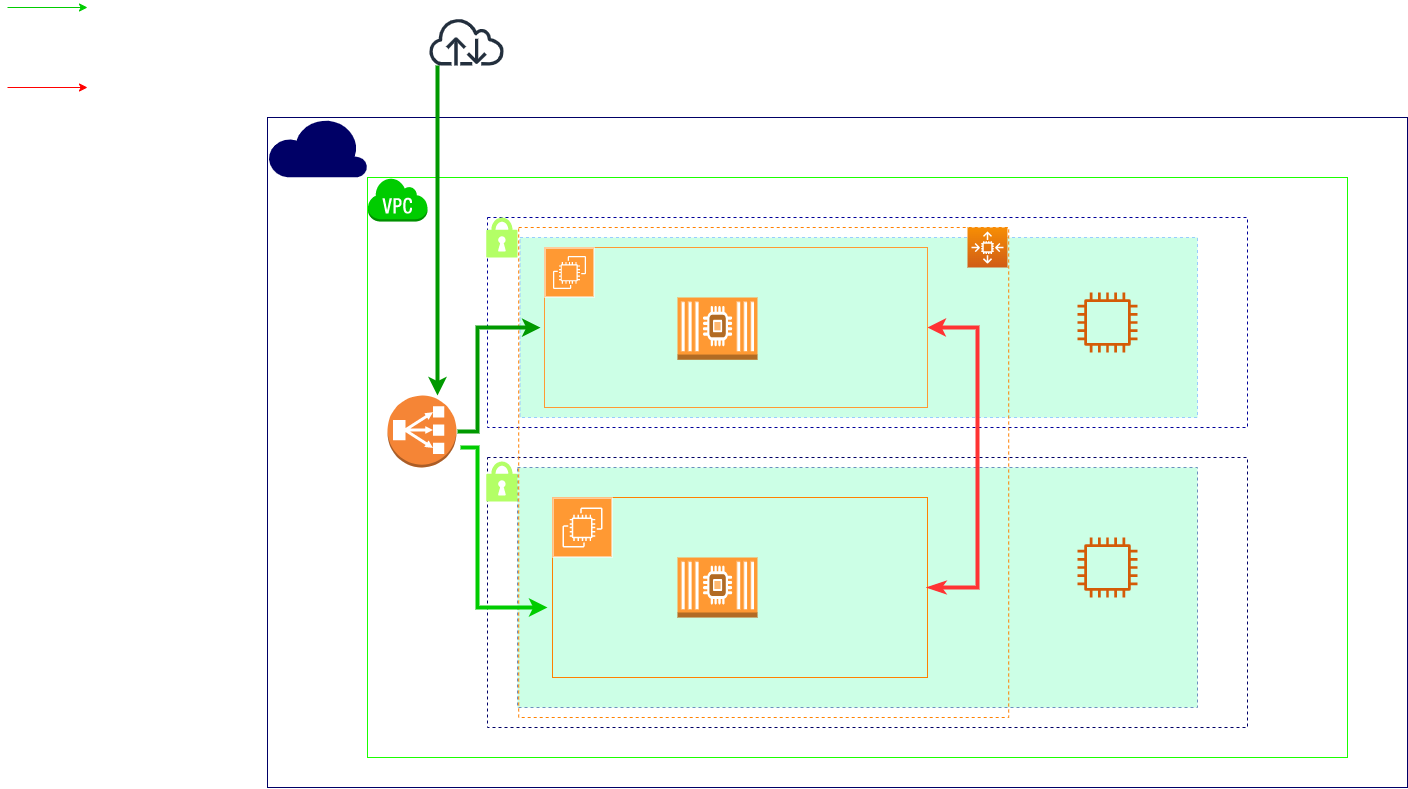

The diagram above was exported from draw.io. Its source (the exported page's mxGraphModel, read from the mxfile embedded in the PNG):
<mxGraphModel dx="1631" dy="691" grid="1" gridSize="10" guides="1" tooltips="1" connect="1" arrows="1" fold="1" page="1" pageScale="1" pageWidth="827" pageHeight="1169" math="0" shadow="0">
  <root>
    <mxCell id="0" />
    <mxCell id="1" parent="0" />
    <mxCell id="aPG1V25lf7pPvo82ULbg-1" value="" style="rounded=0;whiteSpace=wrap;html=1;strokeColor=#000066;" vertex="1" parent="1">
      <mxGeometry x="300" y="370" width="1140" height="670" as="geometry" />
    </mxCell>
    <mxCell id="aPG1V25lf7pPvo82ULbg-3" value="" style="endArrow=classic;html=1;rounded=0;strokeColor=#FF0000;" edge="1" parent="1">
      <mxGeometry width="50" height="50" relative="1" as="geometry">
        <mxPoint x="40" y="340" as="sourcePoint" />
        <mxPoint x="120" y="340" as="targetPoint" />
      </mxGeometry>
    </mxCell>
    <mxCell id="aPG1V25lf7pPvo82ULbg-4" value="" style="endArrow=classic;html=1;rounded=0;strokeColor=#00CC00;" edge="1" parent="1">
      <mxGeometry width="50" height="50" relative="1" as="geometry">
        <mxPoint x="40" y="260" as="sourcePoint" />
        <mxPoint x="120" y="260" as="targetPoint" />
        <Array as="points" />
      </mxGeometry>
    </mxCell>
    <mxCell id="aPG1V25lf7pPvo82ULbg-5" value="" style="rounded=0;whiteSpace=wrap;html=1;strokeColor=#1AFF00;" vertex="1" parent="1">
      <mxGeometry x="400" y="430" width="980" height="580" as="geometry" />
    </mxCell>
    <mxCell id="aPG1V25lf7pPvo82ULbg-7" value="" style="verticalLabelPosition=bottom;html=1;verticalAlign=top;align=center;strokeColor=none;fillColor=#000066;shape=mxgraph.azure.cloud;" vertex="1" parent="1">
      <mxGeometry x="300" y="370" width="100" height="60" as="geometry" />
    </mxCell>
    <mxCell id="aPG1V25lf7pPvo82ULbg-20" value="" style="whiteSpace=wrap;html=1;fillColor=#FFFFFF;strokeColor=#000099;dashed=1;" vertex="1" parent="1">
      <mxGeometry x="520" y="470" width="760" height="210" as="geometry" />
    </mxCell>
    <mxCell id="aPG1V25lf7pPvo82ULbg-26" value="" style="whiteSpace=wrap;html=1;fillColor=#FFFFFF;strokeColor=#000066;dashed=1;" vertex="1" parent="1">
      <mxGeometry x="520" y="710" width="760" height="270" as="geometry" />
    </mxCell>
    <mxCell id="aPG1V25lf7pPvo82ULbg-27" value="" style="rounded=0;whiteSpace=wrap;html=1;dashed=1;strokeColor=#99CCFF;fillColor=#CCFFE6;" vertex="1" parent="1">
      <mxGeometry x="552.5" y="490" width="677.5" height="180" as="geometry" />
    </mxCell>
    <mxCell id="aPG1V25lf7pPvo82ULbg-28" value="" style="rounded=0;whiteSpace=wrap;html=1;dashed=1;strokeColor=#6c8ebf;fillColor=#CCFFE6;" vertex="1" parent="1">
      <mxGeometry x="550" y="720" width="680" height="240" as="geometry" />
    </mxCell>
    <mxCell id="aPG1V25lf7pPvo82ULbg-30" value="" style="sketch=0;html=1;aspect=fixed;strokeColor=none;shadow=0;align=center;verticalAlign=top;fillColor=#B3FF66;shape=mxgraph.gcp2.lock;dashed=1;" vertex="1" parent="1">
      <mxGeometry x="518.8" y="714" width="31.2" height="40" as="geometry" />
    </mxCell>
    <mxCell id="aPG1V25lf7pPvo82ULbg-31" value="" style="sketch=0;html=1;aspect=fixed;strokeColor=none;shadow=0;align=center;verticalAlign=top;fillColor=#B3FF66;shape=mxgraph.gcp2.lock;dashed=1;" vertex="1" parent="1">
      <mxGeometry x="518.8" y="470" width="31.2" height="40" as="geometry" />
    </mxCell>
    <mxCell id="aPG1V25lf7pPvo82ULbg-33" value="" style="whiteSpace=wrap;html=1;aspect=fixed;dashed=1;strokeColor=#FF8000;fillColor=none;" vertex="1" parent="1">
      <mxGeometry x="551.2" y="480" width="490" height="490" as="geometry" />
    </mxCell>
    <mxCell id="aPG1V25lf7pPvo82ULbg-34" value="" style="rounded=0;whiteSpace=wrap;html=1;strokeColor=#FF8000;fillColor=none;" vertex="1" parent="1">
      <mxGeometry x="585" y="750" width="375" height="180" as="geometry" />
    </mxCell>
    <mxCell id="aPG1V25lf7pPvo82ULbg-68" value="" style="edgeStyle=orthogonalEdgeStyle;rounded=0;orthogonalLoop=1;jettySize=auto;html=1;sourcePerimeterSpacing=4;targetPerimeterSpacing=4;strokeColor=#FF3333;strokeWidth=4;entryX=1;entryY=0.5;entryDx=0;entryDy=0;exitX=1;exitY=0.5;exitDx=0;exitDy=0;endArrow=classicThin;endFill=1;startArrow=classic;startFill=1;" edge="1" parent="1" source="aPG1V25lf7pPvo82ULbg-35" target="aPG1V25lf7pPvo82ULbg-34">
      <mxGeometry relative="1" as="geometry">
        <Array as="points">
          <mxPoint x="1010" y="580" />
          <mxPoint x="1010" y="840" />
        </Array>
      </mxGeometry>
    </mxCell>
    <mxCell id="aPG1V25lf7pPvo82ULbg-35" value="" style="rounded=0;whiteSpace=wrap;html=1;strokeColor=#FF9933;fillColor=none;" vertex="1" parent="1">
      <mxGeometry x="577" y="500" width="383" height="160" as="geometry" />
    </mxCell>
    <mxCell id="aPG1V25lf7pPvo82ULbg-36" value="" style="outlineConnect=0;dashed=0;verticalLabelPosition=bottom;verticalAlign=top;align=center;html=1;shape=mxgraph.aws3.virtual_private_cloud;fillColor=#00CC00;gradientColor=none;strokeColor=#FF8000;shadow=0;sketch=0;" vertex="1" parent="1">
      <mxGeometry x="400" y="430" width="60" height="44" as="geometry" />
    </mxCell>
    <mxCell id="aPG1V25lf7pPvo82ULbg-46" value="" style="sketch=0;outlineConnect=0;fontColor=#232F3E;gradientColor=none;strokeColor=#ffffff;fillColor=#FF9933;dashed=0;verticalLabelPosition=middle;verticalAlign=bottom;align=center;html=1;whiteSpace=wrap;fontSize=10;fontStyle=1;spacing=3;shape=mxgraph.aws4.productIcon;prIcon=mxgraph.aws4.ec2;" vertex="1" parent="1">
      <mxGeometry x="577" y="500" width="50" height="50" as="geometry" />
    </mxCell>
    <mxCell id="aPG1V25lf7pPvo82ULbg-48" value="" style="sketch=0;outlineConnect=0;fontColor=#232F3E;gradientColor=none;strokeColor=#ffffff;fillColor=#FF9933;dashed=0;verticalLabelPosition=middle;verticalAlign=bottom;align=center;html=1;whiteSpace=wrap;fontSize=10;fontStyle=1;spacing=3;shape=mxgraph.aws4.productIcon;prIcon=mxgraph.aws4.ec2;" vertex="1" parent="1">
      <mxGeometry x="585" y="750" width="60" height="60" as="geometry" />
    </mxCell>
    <mxCell id="aPG1V25lf7pPvo82ULbg-54" value="" style="outlineConnect=0;dashed=0;verticalLabelPosition=bottom;verticalAlign=top;align=center;html=1;shape=mxgraph.aws3.ec2_compute_container_2;fillColor=#FF9933;gradientColor=none;strokeColor=#000000;" vertex="1" parent="1">
      <mxGeometry x="710" y="810" width="80" height="60" as="geometry" />
    </mxCell>
    <mxCell id="aPG1V25lf7pPvo82ULbg-55" value="" style="outlineConnect=0;dashed=0;verticalLabelPosition=bottom;verticalAlign=top;align=center;html=1;shape=mxgraph.aws3.ec2_compute_container_2;fillColor=#FF9933;gradientColor=none;strokeColor=#000000;" vertex="1" parent="1">
      <mxGeometry x="710" y="550" width="80" height="62.25" as="geometry" />
    </mxCell>
    <mxCell id="aPG1V25lf7pPvo82ULbg-61" value="" style="edgeStyle=orthogonalEdgeStyle;rounded=0;orthogonalLoop=1;jettySize=auto;html=1;sourcePerimeterSpacing=4;targetPerimeterSpacing=4;strokeColor=#009900;strokeWidth=4;" edge="1" parent="1" target="aPG1V25lf7pPvo82ULbg-35">
      <mxGeometry relative="1" as="geometry">
        <mxPoint x="490" y="684" as="sourcePoint" />
        <Array as="points">
          <mxPoint x="510" y="684" />
          <mxPoint x="510" y="580" />
        </Array>
      </mxGeometry>
    </mxCell>
    <mxCell id="aPG1V25lf7pPvo82ULbg-57" value="" style="outlineConnect=0;dashed=0;verticalLabelPosition=bottom;verticalAlign=top;align=center;html=1;shape=mxgraph.aws3.classic_load_balancer;fillColor=#F58536;gradientColor=none;strokeColor=#000000;" vertex="1" parent="1">
      <mxGeometry x="420" y="648" width="69" height="72" as="geometry" />
    </mxCell>
    <mxCell id="aPG1V25lf7pPvo82ULbg-58" value="" style="endArrow=classic;html=1;rounded=0;sourcePerimeterSpacing=4;targetPerimeterSpacing=4;strokeColor=#009900;strokeWidth=4;" edge="1" parent="1">
      <mxGeometry width="50" height="50" relative="1" as="geometry">
        <mxPoint x="470" y="318" as="sourcePoint" />
        <mxPoint x="470" y="648" as="targetPoint" />
        <Array as="points">
          <mxPoint x="470" y="608" />
        </Array>
      </mxGeometry>
    </mxCell>
    <mxCell id="aPG1V25lf7pPvo82ULbg-63" value="" style="edgeStyle=orthogonalEdgeStyle;rounded=0;orthogonalLoop=1;jettySize=auto;html=1;sourcePerimeterSpacing=4;targetPerimeterSpacing=4;strokeColor=#00CC00;strokeWidth=4;" edge="1" parent="1" source="aPG1V25lf7pPvo82ULbg-57">
      <mxGeometry relative="1" as="geometry">
        <mxPoint x="500" y="700" as="sourcePoint" />
        <mxPoint x="580" y="860" as="targetPoint" />
        <Array as="points">
          <mxPoint x="510" y="700" />
          <mxPoint x="510" y="860" />
        </Array>
      </mxGeometry>
    </mxCell>
    <mxCell id="aPG1V25lf7pPvo82ULbg-65" value="" style="sketch=0;points=[[0,0,0],[0.25,0,0],[0.5,0,0],[0.75,0,0],[1,0,0],[0,1,0],[0.25,1,0],[0.5,1,0],[0.75,1,0],[1,1,0],[0,0.25,0],[0,0.5,0],[0,0.75,0],[1,0.25,0],[1,0.5,0],[1,0.75,0]];outlineConnect=0;fontColor=#232F3E;gradientColor=#F78E04;gradientDirection=north;fillColor=#D05C17;strokeColor=#ffffff;dashed=0;verticalLabelPosition=bottom;verticalAlign=top;align=center;html=1;fontSize=12;fontStyle=0;aspect=fixed;shape=mxgraph.aws4.resourceIcon;resIcon=mxgraph.aws4.auto_scaling2;shadow=0;" vertex="1" parent="1">
      <mxGeometry x="1000" y="480" width="40" height="40" as="geometry" />
    </mxCell>
    <mxCell id="aPG1V25lf7pPvo82ULbg-73" value="" style="sketch=0;outlineConnect=0;fontColor=#232F3E;gradientColor=none;fillColor=#232F3D;strokeColor=none;dashed=0;verticalLabelPosition=bottom;verticalAlign=top;align=center;html=1;fontSize=12;fontStyle=0;aspect=fixed;pointerEvents=1;shape=mxgraph.aws4.internet;shadow=0;" vertex="1" parent="1">
      <mxGeometry x="460" y="270" width="78" height="48" as="geometry" />
    </mxCell>
    <mxCell id="aPG1V25lf7pPvo82ULbg-78" value="" style="sketch=0;outlineConnect=0;fontColor=#232F3E;gradientColor=none;fillColor=#D45B07;strokeColor=none;dashed=0;verticalLabelPosition=bottom;verticalAlign=top;align=center;html=1;fontSize=12;fontStyle=0;aspect=fixed;pointerEvents=1;shape=mxgraph.aws4.instance2;shadow=0;" vertex="1" parent="1">
      <mxGeometry x="1110" y="790" width="60" height="60" as="geometry" />
    </mxCell>
    <mxCell id="aPG1V25lf7pPvo82ULbg-79" value="" style="sketch=0;outlineConnect=0;fontColor=#232F3E;gradientColor=none;fillColor=#D45B07;strokeColor=none;dashed=0;verticalLabelPosition=bottom;verticalAlign=top;align=center;html=1;fontSize=12;fontStyle=0;aspect=fixed;pointerEvents=1;shape=mxgraph.aws4.instance2;shadow=0;" vertex="1" parent="1">
      <mxGeometry x="1110" y="545" width="60" height="60" as="geometry" />
    </mxCell>
  </root>
</mxGraphModel>